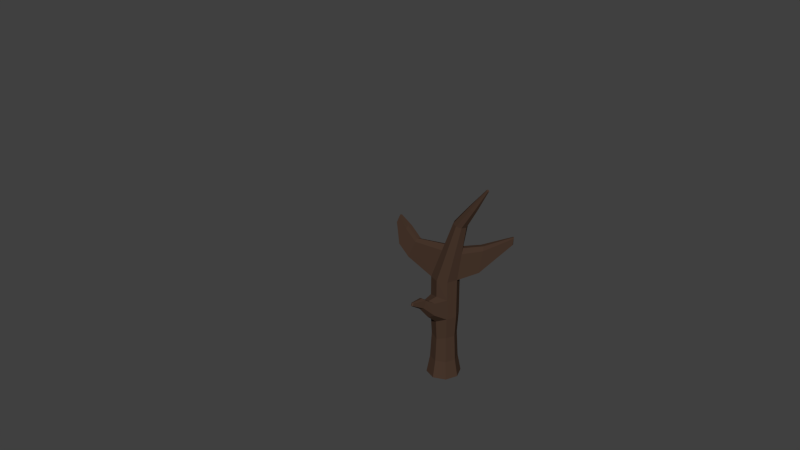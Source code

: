 # Source: lowpoly_tree.blend  (saved by Blender 2.71.0; exported with 4.5.12 LTS)
import bpy
from mathutils import Matrix  # noqa: F401  (used for matrix-valued properties, if any)

bpy.ops.wm.read_factory_settings(use_empty=True)
scene = bpy.context.scene
scene.name = 'Scene'

# ---- collections
col_collection_1 = bpy.data.collections.new('Collection 1'); scene.collection.children.link(col_collection_1)
col_collection_2 = bpy.data.collections.new('Collection 2'); scene.collection.children.link(col_collection_2)
col_collection_2.hide_render = True
col_collection_2.hide_viewport = True

# ---- materials (node trees are filled in below, after node groups)
mat_bark = bpy.data.materials.new('Bark')
mat_bark.alpha_threshold = 0.0
mat_bark.diffuse_color = (0.06663, 0.0382, 0.02624, 1.0)
mat_bark.roughness = 0.5
mat_bark.line_color = (0.0, 0.0, 0.0, 1.0)
mat_leaves2 = bpy.data.materials.new('Leaves2')
mat_leaves2.alpha_threshold = 0.0
mat_leaves2.diffuse_color = (0.2582, 0.7991, 0.04231, 1.0)
mat_leaves2.roughness = 0.5
mat_leaves2.line_color = (0.0, 0.0, 0.0, 1.0)
mat_leaves2_2 = bpy.data.materials.new('Leaves2-2')
mat_leaves2_2.alpha_threshold = 0.0
mat_leaves2_2.diffuse_color = (0.1683, 0.5271, 0.07036, 1.0)
mat_leaves2_2.roughness = 0.5
mat_leaves2_2.line_color = (0.0, 0.0, 0.0, 1.0)
mat_leaves2_3 = bpy.data.materials.new('Leaves2-3')
mat_leaves2_3.alpha_threshold = 0.0
mat_leaves2_3.diffuse_color = (0.1498, 0.477, 0.06744, 1.0)
mat_leaves2_3.roughness = 0.5
mat_leaves2_3.line_color = (0.0, 0.0, 0.0, 1.0)
mat_leave = bpy.data.materials.new('Leave')
mat_leave.alpha_threshold = 0.0
mat_leave.diffuse_color = (0.02624, 0.1529, 0.0185, 1.0)
mat_leave.roughness = 0.5
mat_leave.line_color = (0.0, 0.0, 0.0, 1.0)

# ---- material node trees
mat_bark.use_nodes = True; mat_bark.node_tree.nodes.clear()
_N = mat_bark.node_tree.nodes; _L = mat_bark.node_tree.links
n0 = _N.new('ShaderNodeOutputMaterial'); n0.name = 'Material Output'; n0.location = (300, 300)
n1 = _N.new('ShaderNodeBsdfDiffuse'); n1.name = 'Diffuse BSDF'; n1.location = (10, 300)
n1.inputs[0].default_value = (0.06681, 0.03844, 0.0259, 1.0)
_L.new(n1.outputs[0], n0.inputs[0])
n0.is_active_output = True
mat_leaves2.use_nodes = True; mat_leaves2.node_tree.nodes.clear()
_N = mat_leaves2.node_tree.nodes; _L = mat_leaves2.node_tree.links
n0 = _N.new('ShaderNodeOutputMaterial'); n0.name = 'Material Output'; n0.location = (300, 300)
n1 = _N.new('ShaderNodeBsdfDiffuse'); n1.name = 'Diffuse BSDF'; n1.location = (10, 300)
n1.inputs[0].default_value = (0.2577, 0.8, 0.04293, 1.0)
_L.new(n1.outputs[0], n0.inputs[0])
n0.is_active_output = True
mat_leaves2_2.use_nodes = True; mat_leaves2_2.node_tree.nodes.clear()
_N = mat_leaves2_2.node_tree.nodes; _L = mat_leaves2_2.node_tree.links
n0 = _N.new('ShaderNodeOutputMaterial'); n0.name = 'Material Output'; n0.location = (300, 300)
n1 = _N.new('ShaderNodeBsdfDiffuse'); n1.name = 'Diffuse BSDF'; n1.location = (10, 300)
n1.inputs[0].default_value = (0.1678, 0.5271, 0.07035, 1.0)
_L.new(n1.outputs[0], n0.inputs[0])
n0.is_active_output = True
mat_leaves2_3.use_nodes = True; mat_leaves2_3.node_tree.nodes.clear()
_N = mat_leaves2_3.node_tree.nodes; _L = mat_leaves2_3.node_tree.links
n0 = _N.new('ShaderNodeOutputMaterial'); n0.name = 'Material Output'; n0.location = (300, 300)
n1 = _N.new('ShaderNodeBsdfDiffuse'); n1.name = 'Diffuse BSDF'; n1.location = (10, 300)
n1.inputs[0].default_value = (0.1204, 0.3757, 0.05516, 1.0)
_L.new(n1.outputs[0], n0.inputs[0])
n0.is_active_output = True
mat_leave.use_nodes = True; mat_leave.node_tree.nodes.clear()
_N = mat_leave.node_tree.nodes; _L = mat_leave.node_tree.links
n0 = _N.new('ShaderNodeOutputMaterial'); n0.name = 'Material Output'; n0.location = (300, 300)
n1 = _N.new('ShaderNodeBsdfDiffuse'); n1.name = 'Diffuse BSDF'; n1.location = (10, 300)
n1.inputs[0].default_value = (0.02576, 0.1523, 0.01882, 1.0)
_L.new(n1.outputs[0], n0.inputs[0])
n0.is_active_output = True

# ---- world
world_world = bpy.data.worlds.new('World'); scene.world = world_world
world_world.color = (0.05088, 0.05088, 0.05088)
world_world.use_sun_shadow = False
world_world.sun_shadow_jitter_overblur = 0.0
world_world.cycles.sampling_method = 'MANUAL'
world_world.cycles.sample_map_resolution = 256

# ---- meshes
me_cylinder_007 = bpy.data.meshes.new('Cylinder.007')
me_cylinder_007.from_pydata([(1.805e-09, 1.242, -1.0), (0.0, 1.0, 1.0), (0.8784, 0.8784, -1.0), (0.7071, 0.7071, 1.0), (1.242, -5.43e-08, -1.0), (1.0, -4.371e-08, 1.0), (0.8784, -0.8784, -1.0), (0.7071, -0.7071, 1.0), (-1.068e-07, -1.242, -1.0), (-8.742e-08, -1.0, 1.0), (-0.8784, -0.8784, -1.0), (-0.7071, -0.7071, 1.0), (-1.242, 1.481e-08, -1.0), (-1.0, 1.192e-08, 1.0), (-0.8784, 0.8784, -1.0), (-0.7071, 0.7071, 1.0), (0.0, 1.0, 1.0), (0.7071, 0.7071, 1.0), (1.0, -4.371e-08, 1.0), (0.7071, -0.7071, 1.0), (-8.742e-08, -1.0, 1.0), (-0.7071, -0.7071, 1.0), (-1.0, 1.192e-08, 1.0), (-0.7071, 0.7071, 1.0), (0.0, 1.0, 1.0), (0.7239, 0.7331, 0.9854), (1.0, -4.371e-08, 1.0), (0.7071, -0.7071, 1.0), (-8.742e-08, -1.0, 1.0), (-0.7071, -0.7071, 1.0), (-1.0, 1.192e-08, 1.0), (-0.7071, 0.7071, 1.0), (3.288, 0.09377, 2.91), (3.341, 0.0663, 2.9), (3.363, -1.704e-07, 2.896), (3.341, -0.0663, 2.9), (3.288, -0.09377, 2.91), (3.235, -0.0663, 2.92), (3.213, -1.802e-07, 2.924), (3.235, 0.0663, 2.92), (1.168, 0.5165, 2.12), (0.8166, 0.3652, 2.138), (0.6711, -1.567e-07, 2.146), (0.8166, -0.3652, 2.138), (1.168, -0.5165, 2.12), (1.519, -0.3652, 2.101), (1.664, -1.576e-07, 2.093), (1.519, 0.3652, 2.101), (0.0, 1.0, -0.6633), (0.7071, 0.7071, -0.6633), (1.0, -4.371e-08, -0.6633), (0.7071, -0.7071, -0.6633), (-8.742e-08, -1.0, -0.6633), (-0.7071, -0.7071, -0.6633), (-1.0, 1.192e-08, -0.6633), (-0.7071, 0.7071, -0.6633), (1.974, 0.2398, 2.52), (1.881, -1.679e-07, 2.526), (1.974, -0.2398, 2.52), (2.199, -0.3391, 2.504), (2.424, -0.2398, 2.488), (2.517, -1.631e-07, 2.482), (2.424, 0.2398, 2.488), (2.199, 0.3391, 2.504), (0.5852, 0.7577, 1.561), (0.05646, 0.5358, 1.57), (-0.07665, -0.02009, 1.626), (0.05646, -0.5358, 1.57), (0.5852, -0.7577, 1.561), (1.114, -0.5358, 1.552), (1.333, -1.008e-07, 1.548), (1.073, 0.4377, 1.598), (-3.506, -0.593, 1.46), (-3.332, -0.1682, 1.458), (-3.332, -1.018, 1.458), (-2.81, -0.2712, 1.792), (-2.882, -0.6051, 1.826), (-2.81, -0.9148, 1.792), (-2.181, -0.6707, 1.558), (-2.254, -0.361, 1.592), (-2.181, -0.02708, 1.558), (-2.704, -0.7737, 1.224), (-2.704, 0.07585, 1.224), (-2.878, -0.3489, 1.227), (0.0, 1.0, 0.6375), (0.7071, 0.7071, 0.6375), (1.0, -4.371e-08, 0.6375), (0.7071, -0.7071, 0.6375), (-0.0137, -0.9812, 0.6812), (-0.7071, -0.7071, 0.6375), (-1.0, 1.192e-08, 0.6375), (-0.7142, 0.7156, 0.6741), (0.0, 1.0, 0.2457), (0.7071, 0.7071, 0.2457), (1.0, -4.371e-08, 0.2457), (0.7071, -0.7071, 0.2457), (-0.008101, -0.9934, 0.1673), (-0.7071, -0.7071, 0.2457), (-1.0, 1.192e-08, 0.2457), (-0.6967, 0.6947, 0.1922), (0.7071, -0.7071, 0.6375), (-0.0137, -0.9812, 0.6812), (-0.7071, -0.7071, 0.6375), (0.7071, -0.7071, 0.2457), (-0.008101, -0.9934, 0.1673), (-0.7071, -0.7071, 0.2457), (0.3264, -1.574, 0.6377), (-0.1263, -1.746, 0.6652), (-0.5618, -1.574, 0.6377), (0.3264, -1.574, 0.3917), (-0.1228, -1.754, 0.3424), (-0.5618, -1.574, 0.3917), (0.3264, -1.574, 0.6377), (-0.1263, -1.746, 0.6652), (-0.5618, -1.574, 0.6377), (0.3264, -1.574, 0.3917), (-0.1228, -1.754, 0.3424), (-0.5618, -1.574, 0.3917), (0.03717, -2.22, 0.7492), (-0.2351, -2.279, 0.7743), (-0.4908, -2.187, 0.7514), (0.01643, -2.408, 0.6108), (-0.2605, -2.53, 0.5931), (-0.5115, -2.375, 0.613), (-0.2058, -3.262, 0.7907), (-0.2956, -3.281, 0.799), (-0.3799, -3.251, 0.7914), (-0.2126, -3.324, 0.745), (-0.3039, -3.364, 0.7392), (-0.3867, -3.313, 0.7458), (1.351, 1.718, 1.157), (1.951, 1.497, 1.145), (2.18, 0.8895, 1.157), (1.836, 1.517, 1.621), (2.455, 0.8895, 1.61), (2.24, 1.252, 1.652), (3.582, 2.618, 1.694), (3.761, 2.553, 1.69), (3.829, 2.372, 1.694), (3.727, 2.559, 1.832), (3.911, 2.372, 1.829), (3.847, 2.48, 1.841), (-0.6833, 1.664, 0.7043), (-1.368, 0.9786, 0.7043), (-1.173, 1.469, 0.7294), (-0.6833, 1.664, 0.4359), (-1.368, 0.9786, 0.4359), (-1.161, 1.454, 0.3993), (-1.229, 1.948, 0.7348), (-1.615, 1.562, 0.7348), (-1.504, 1.839, 0.7489), (-1.229, 1.948, 0.5835), (-1.615, 1.562, 0.5835), (-1.498, 1.83, 0.5629), (-1.872, 1.972, 0.8513), (-2.065, 1.779, 0.8513), (-2.01, 1.917, 0.8583), (-1.872, 1.972, 0.7758), (-2.065, 1.779, 0.7758), (-2.007, 1.913, 0.7654), (-3.555, -0.9126, 1.883), (-3.484, -0.741, 1.882), (-3.484, -1.084, 1.882), (-3.273, -0.7826, 2.017), (-3.303, -0.9174, 2.031), (-3.273, -1.043, 2.017), (1.595e-05, 0.9, -0.1668), (0.6364, 0.6364, -0.1668), (0.9, -3.955e-05, -0.1668), (0.6364, -0.6364, -0.1668), (-0.003973, -0.8968, -0.2054), (-0.6364, -0.6364, -0.1668), (-0.9, -3.95e-05, -0.1668), (-0.6312, 0.6302, -0.1931)], [], [(84, 1, 3, 85), (85, 3, 5, 86), (86, 5, 7, 87), (87, 7, 9, 88), (88, 9, 11, 89), (89, 11, 13, 90), (1, 15, 23, 16), (91, 15, 1, 84), (90, 13, 15, 91), (0, 2, 4, 6, 8, 10, 12, 14), (16, 23, 31, 24), (15, 13, 22, 23), (13, 11, 21, 22), (11, 9, 20, 21), (9, 7, 19, 20), (7, 5, 18, 19), (5, 3, 17, 18), (3, 1, 16, 17), (63, 56, 39, 32), (23, 22, 30, 31), (22, 21, 29, 30), (21, 20, 28, 29), (20, 19, 27, 28), (19, 18, 26, 27), (18, 17, 25, 26), (17, 16, 24, 25), (33, 32, 39, 38, 37, 36, 35, 34), (56, 57, 38, 39), (57, 58, 37, 38), (58, 59, 36, 37), (59, 60, 35, 36), (60, 61, 34, 35), (61, 62, 33, 34), (62, 63, 32, 33), (64, 65, 41, 40), (65, 66, 42, 41), (66, 67, 43, 42), (67, 68, 44, 43), (68, 69, 45, 44), (69, 70, 46, 45), (70, 71, 47, 46), (71, 64, 40, 47), (0, 48, 49, 2), (2, 49, 50, 4), (4, 50, 51, 6), (6, 51, 52, 8), (8, 52, 53, 10), (10, 53, 54, 12), (14, 55, 48, 0), (12, 54, 55, 14), (40, 41, 56, 63), (41, 42, 57, 56), (42, 43, 58, 57), (43, 44, 59, 58), (44, 45, 60, 59), (45, 46, 61, 60), (46, 47, 62, 61), (47, 40, 63, 62), (24, 31, 65, 64), (76, 75, 163, 164), (83, 81, 74, 72), (29, 28, 68, 67), (28, 27, 69, 68), (27, 26, 70, 69), (71, 70, 134, 135), (64, 71, 135, 133), (81, 78, 77, 74), (79, 80, 75, 76), (82, 83, 72, 73), (80, 82, 73, 75), (78, 79, 76, 77), (66, 65, 80, 79), (67, 66, 79, 78), (29, 67, 78, 81), (65, 31, 82, 80), (31, 30, 83, 82), (30, 29, 81, 83), (92, 84, 85, 93), (93, 85, 86, 94), (94, 86, 87, 95), (96, 95, 103, 104), (97, 96, 104, 105), (97, 89, 90, 98), (92, 99, 147, 145), (99, 98, 146, 147), (166, 92, 93, 167), (167, 93, 94, 168), (168, 94, 95, 169), (169, 95, 96, 170), (170, 96, 97, 171), (171, 97, 98, 172), (173, 99, 92, 166), (172, 98, 99, 173), (104, 103, 109, 110), (105, 104, 110, 111), (89, 97, 105, 102), (95, 87, 100, 103), (88, 89, 102, 101), (87, 88, 101, 100), (110, 109, 115, 116), (111, 110, 116, 117), (102, 105, 111, 108), (103, 100, 106, 109), (101, 102, 108, 107), (100, 101, 107, 106), (116, 115, 121, 122), (117, 116, 122, 123), (108, 111, 117, 114), (109, 106, 112, 115), (107, 108, 114, 113), (106, 107, 113, 112), (122, 121, 127, 128), (123, 122, 128, 129), (114, 117, 123, 120), (115, 112, 118, 121), (113, 114, 120, 119), (112, 113, 119, 118), (127, 124, 125, 128), (128, 125, 126, 129), (120, 123, 129, 126), (121, 118, 124, 127), (119, 120, 126, 125), (118, 119, 125, 124), (135, 134, 140, 141), (133, 135, 141, 139), (70, 26, 132, 134), (24, 64, 133, 130), (26, 25, 131, 132), (25, 24, 130, 131), (138, 137, 141, 140), (137, 136, 139, 141), (134, 132, 138, 140), (130, 133, 139, 136), (132, 131, 137, 138), (131, 130, 136, 137), (145, 147, 153, 151), (147, 146, 152, 153), (98, 90, 143, 146), (84, 92, 145, 142), (90, 91, 144, 143), (91, 84, 142, 144), (151, 153, 159, 157), (153, 152, 158, 159), (146, 143, 149, 152), (142, 145, 151, 148), (143, 144, 150, 149), (144, 142, 148, 150), (159, 156, 154, 157), (158, 155, 156, 159), (152, 149, 155, 158), (148, 151, 157, 154), (149, 150, 156, 155), (150, 148, 154, 156), (163, 161, 160, 162, 165, 164), (77, 76, 164, 165), (74, 77, 165, 162), (75, 73, 161, 163), (73, 72, 160, 161), (72, 74, 162, 160), (48, 166, 167, 49), (49, 167, 168, 50), (50, 168, 169, 51), (51, 169, 170, 52), (52, 170, 171, 53), (53, 171, 172, 54), (55, 173, 166, 48), (54, 172, 173, 55)])
me_cylinder_007.materials.append(mat_bark)
me_cylinder_007.use_remesh_preserve_volume = False
me_cylinder_007.use_remesh_preserve_attributes = False
me_cylinder_007.use_mirror_vertex_groups = False
me_cylinder_007.update()
me_icosphere = bpy.data.meshes.new('Icosphere')
me_icosphere.from_pydata([(-2.233, 1.056, -1.029), (-1.775, 0.4652, -0.4907), (-2.55, 0.3268, -0.835), (-2.902, 1.238, -1.148), (-2.6, 1.705, -0.5798), (-1.789, 1.373, -0.2262), (-2.406, 0.1457, -0.001397), (-3.153, 0.5602, -0.3266), (-3.283, 1.265, -0.1087), (-2.394, 1.448, 0.3167), (-1.883, 0.7519, 0.3128), (-2.731, 0.7866, 0.4719), (-2.399, 0.6545, -1.053), (-1.88, 0.7262, -0.8427), (-2.118, 0.3036, -0.7271), (-1.625, 0.8836, -0.4235), (-1.913, 1.279, -0.6593), (-2.615, 1.173, -1.185), (-2.802, 0.7828, -1.174), (-2.423, 1.496, -0.8204), (-2.778, 1.517, -0.9518), (-2.178, 1.703, -0.2977), (-1.725, 0.5548, -0.05566), (-1.689, 1.052, 0.04874), (-2.489, 0.1158, -0.4396), (-2.032, 0.1985, -0.2403), (-3.093, 0.926, -0.92), (-2.935, 0.3773, -0.6744), (-3.049, 1.536, -0.4413), (-3.114, 1.353, -0.7855), (-2.004, 1.544, 0.1042), (-2.635, 1.669, -0.05535), (-2.095, 0.367, 0.2319), (-2.835, 0.2333, -0.09041), (-3.258, 0.9686, -0.2016), (-3.025, 1.37, 0.1926), (-2.031, 1.166, 0.3931), (-2.592, 0.3885, 0.3246), (-2.285, 0.7448, 0.5093), (-3.025, 0.611, 0.187), (-3.106, 1.033, 0.3351), (-2.612, 1.137, 0.5245), (-3.414, 0.3705, -0.5127), (-3.949, -0.4177, -0.2817), (-3.909, 0.2404, -1.008), (-3.659, 1.174, -1.004), (-3.518, 1.272, -0.02365), (-3.954, 0.35, 0.4675), (-4.717, -0.14, -0.8093), (-4.407, 0.7789, -1.036), (-4.37, 1.485, -0.7473), (-4.343, 1.108, 0.3725), (-4.765, 0.02081, 0.192), (-5.029, 0.7409, -0.3671), (-3.613, 0.347, -0.9504), (-3.534, -0.1661, -0.3351), (-3.832, -0.2698, -0.8046), (-3.884, -0.1878, 0.1774), (-3.556, 0.2869, 0.1505), (-3.565, 0.9184, -0.8132), (-3.718, 0.8782, -1.067), (-3.496, 0.9575, -0.2049), (-3.623, 1.242, -0.5696), (-3.682, 0.9819, 0.4372), (-4.407, -0.2883, 0.04115), (-4.346, 0.05891, 0.4181), (-4.271, -0.04961, -0.9416), (-4.379, -0.3744, -0.5342), (-3.951, 1.145, -1.133), (-4.161, 0.6083, -1.132), (-3.873, 1.533, -0.4758), (-3.902, 1.385, -0.9182), (-4.159, 0.7541, 0.584), (-3.849, 1.463, 0.1837), (-4.855, -0.1117, -0.2245), (-4.66, 0.2659, -0.9825), (-4.464, 1.194, -1.027), (-4.346, 1.591, -0.1749), (-4.661, 0.4961, 0.4065), (-5.018, 0.2564, -0.5812), (-5.015, 0.3649, -0.007855), (-4.844, 0.7481, -0.8843), (-4.764, 1.332, -0.452), (-4.838, 1.045, 0.08254), (-2.53, -0.5949, -1.922), (-3.12, -1.142, -1.674), (-3.017, -0.5926, -2.319), (-2.77, 0.1782, -2.32), (-2.424, 0.2388, -1.589), (-2.897, -0.4895, -1.032), (-3.745, -0.7319, -2.088), (-3.348, -0.03802, -2.255), (-3.221, 0.4521, -2.119), (-3.066, 0.164, -1.141), (-3.677, -0.5846, -1.211), (-3.781, 0.07652, -1.69), (-2.755, -0.5695, -2.287), (-2.716, -1.023, -1.755), (-3.026, -1.043, -2.143), (-2.98, -0.9621, -1.281), (-2.597, -0.6336, -1.336), (-2.698, -0.05128, -2.197), (-2.839, -0.08584, -2.369), (-2.478, -0.04167, -1.693), (-2.689, 0.2414, -2.039), (-2.527, -0.01132, -1.093), (-3.455, -0.9284, -1.362), (-3.298, -0.6475, -1.042), (-3.357, -0.7565, -2.237), (-3.492, -1.008, -1.866), (-3.011, 0.2191, -2.412), (-3.186, -0.2282, -2.389), (-2.808, 0.4401, -2.008), (-2.93, 0.4079, -2.267), (-2.97, -0.09984, -0.9229), (-2.614, 0.3522, -1.445), (-3.814, -0.6765, -1.567), (-3.618, -0.4007, -2.25), (-3.343, 0.2917, -2.246), (-3.078, 0.4352, -1.73), (-3.466, -0.2046, -1.039), (-3.893, -0.3269, -1.875), (-3.825, -0.2355, -1.375), (-3.669, 0.04009, -2.129), (-3.468, 0.3409, -1.824), (-3.521, 0.218, -1.358), (-1.617, 1.151, -0.7137), (-0.8052, 1.355, -1.102), (-1.375, 1.677, -0.3957), (-2.209, 1.839, -0.4409), (-2.43, 1.399, -1.137), (-1.707, 1.329, -2.176), (-0.8706, 2.211, -0.7502), (-1.714, 2.237, -0.5873), (-2.227, 2.337, -0.7674), (-2.102, 1.826, -1.928), (-1.086, 1.763, -2.238), (-1.626, 2.534, -1.475), (-1.53, 1.446, -0.3834), (-1.124, 1.069, -0.8698), (-0.9545, 1.422, -0.5239), (-0.8672, 1.269, -1.937), (-1.492, 1.079, -1.549), (-2.033, 1.634, -0.5275), (-1.932, 1.781, -0.3719), (-2.147, 1.331, -1.007), (-2.304, 1.737, -0.7223), (-2.228, 1.252, -1.753), (-0.7271, 1.564, -2.02), (-1.249, 1.474, -2.408), (-1.049, 1.883, -0.5225), (-0.7548, 1.797, -0.9364), (-2.124, 2.096, -0.3958), (-1.624, 2.026, -0.3974), (-2.425, 1.936, -0.7998), (-2.337, 2.086, -0.5528), (-2.015, 1.565, -2.145), (-2.435, 1.596, -1.333), (-0.9051, 2.011, -1.656), (-1.242, 2.298, -0.5992), (-2.018, 2.395, -0.6363), (-2.298, 2.108, -1.237), (-1.537, 1.888, -2.171), (-1.163, 2.494, -1.055), (-1.29, 2.204, -1.904), (-1.619, 2.537, -0.7891), (-2.028, 2.427, -1.274), (-1.918, 2.298, -1.936), (-3.759, 1.101, -1.689), (-4.408, 0.9432, -1.958), (-3.743, 1.078, -2.225), (-3.289, 1.576, -2.072), (-3.533, 1.805, -1.466), (-4.389, 1.6, -1.493), (-4.259, 1.244, -2.606), (-3.677, 1.587, -2.432), (-3.481, 1.962, -2.287), (-4.108, 2.077, -1.679), (-4.671, 1.66, -2.118), (-4.144, 1.989, -2.447), (-3.636, 1.041, -2.029), (-4.13, 0.8986, -1.723), (-4.05, 0.8173, -2.132), (-4.493, 1.185, -1.666), (-4.146, 1.308, -1.438), (-3.431, 1.437, -1.956), (-3.409, 1.383, -2.139), (-3.622, 1.576, -1.549), (-3.387, 1.705, -1.876), (-3.977, 1.833, -1.28), (-4.64, 1.299, -2.035), (-4.63, 1.582, -1.771), (-4.013, 1.074, -2.414), (-4.4, 1.063, -2.314), (-3.323, 1.632, -2.285), (-3.614, 1.359, -2.385), (-3.369, 1.891, -1.946), (-3.287, 1.802, -2.16), (-4.31, 1.942, -1.497), (-3.649, 1.988, -1.527), (-4.566, 1.495, -2.391), (-3.961, 1.393, -2.607), (-3.533, 1.829, -2.431), (-3.651, 2.059, -1.991), (-4.508, 1.947, -1.894), (-4.267, 1.655, -2.609), (-4.485, 1.89, -2.311), (-3.857, 1.771, -2.59), (-3.81, 2.053, -2.305), (-4.159, 2.15, -2.103)], [], [(0, 13, 12), (1, 13, 15), (0, 12, 17), (0, 17, 19), (0, 19, 16), (1, 15, 22), (2, 14, 24), (3, 18, 26), (4, 20, 28), (5, 21, 30), (1, 22, 25), (2, 24, 27), (3, 26, 29), (4, 28, 31), (5, 30, 23), (6, 32, 37), (7, 33, 39), (8, 34, 40), (9, 35, 41), (10, 36, 38), (12, 14, 2), (12, 13, 14), (13, 1, 14), (15, 16, 5), (15, 13, 16), (13, 0, 16), (17, 18, 3), (17, 12, 18), (12, 2, 18), (19, 20, 4), (19, 17, 20), (17, 3, 20), (16, 21, 5), (16, 19, 21), (19, 4, 21), (22, 23, 10), (22, 15, 23), (15, 5, 23), (24, 25, 6), (24, 14, 25), (14, 1, 25), (26, 27, 7), (26, 18, 27), (18, 2, 27), (28, 29, 8), (28, 20, 29), (20, 3, 29), (30, 31, 9), (30, 21, 31), (21, 4, 31), (25, 32, 6), (25, 22, 32), (22, 10, 32), (27, 33, 7), (27, 24, 33), (24, 6, 33), (29, 34, 8), (29, 26, 34), (26, 7, 34), (31, 35, 9), (31, 28, 35), (28, 8, 35), (23, 36, 10), (23, 30, 36), (30, 9, 36), (37, 38, 11), (37, 32, 38), (32, 10, 38), (39, 37, 11), (39, 33, 37), (33, 6, 37), (40, 39, 11), (40, 34, 39), (34, 7, 39), (41, 40, 11), (41, 35, 40), (35, 8, 40), (38, 41, 11), (38, 36, 41), (36, 9, 41), (42, 55, 54), (43, 55, 57), (42, 54, 59), (42, 59, 61), (42, 61, 58), (43, 57, 64), (44, 56, 66), (45, 60, 68), (46, 62, 70), (47, 63, 72), (43, 64, 67), (44, 66, 69), (45, 68, 71), (46, 70, 73), (47, 72, 65), (48, 74, 79), (49, 75, 81), (50, 76, 82), (51, 77, 83), (52, 78, 80), (54, 56, 44), (54, 55, 56), (55, 43, 56), (57, 58, 47), (57, 55, 58), (55, 42, 58), (59, 60, 45), (59, 54, 60), (54, 44, 60), (61, 62, 46), (61, 59, 62), (59, 45, 62), (58, 63, 47), (58, 61, 63), (61, 46, 63), (64, 65, 52), (64, 57, 65), (57, 47, 65), (66, 67, 48), (66, 56, 67), (56, 43, 67), (68, 69, 49), (68, 60, 69), (60, 44, 69), (70, 71, 50), (70, 62, 71), (62, 45, 71), (72, 73, 51), (72, 63, 73), (63, 46, 73), (67, 74, 48), (67, 64, 74), (64, 52, 74), (69, 75, 49), (69, 66, 75), (66, 48, 75), (71, 76, 50), (71, 68, 76), (68, 49, 76), (73, 77, 51), (73, 70, 77), (70, 50, 77), (65, 78, 52), (65, 72, 78), (72, 51, 78), (79, 80, 53), (79, 74, 80), (74, 52, 80), (81, 79, 53), (81, 75, 79), (75, 48, 79), (82, 81, 53), (82, 76, 81), (76, 49, 81), (83, 82, 53), (83, 77, 82), (77, 50, 82), (80, 83, 53), (80, 78, 83), (78, 51, 83), (84, 97, 96), (85, 97, 99), (84, 96, 101), (84, 101, 103), (84, 103, 100), (85, 99, 106), (86, 98, 108), (87, 102, 110), (88, 104, 112), (89, 105, 114), (85, 106, 109), (86, 108, 111), (87, 110, 113), (88, 112, 115), (89, 114, 107), (90, 116, 121), (91, 117, 123), (92, 118, 124), (93, 119, 125), (94, 120, 122), (96, 98, 86), (96, 97, 98), (97, 85, 98), (99, 100, 89), (99, 97, 100), (97, 84, 100), (101, 102, 87), (101, 96, 102), (96, 86, 102), (103, 104, 88), (103, 101, 104), (101, 87, 104), (100, 105, 89), (100, 103, 105), (103, 88, 105), (106, 107, 94), (106, 99, 107), (99, 89, 107), (108, 109, 90), (108, 98, 109), (98, 85, 109), (110, 111, 91), (110, 102, 111), (102, 86, 111), (112, 113, 92), (112, 104, 113), (104, 87, 113), (114, 115, 93), (114, 105, 115), (105, 88, 115), (109, 116, 90), (109, 106, 116), (106, 94, 116), (111, 117, 91), (111, 108, 117), (108, 90, 117), (113, 118, 92), (113, 110, 118), (110, 91, 118), (115, 119, 93), (115, 112, 119), (112, 92, 119), (107, 120, 94), (107, 114, 120), (114, 93, 120), (121, 122, 95), (121, 116, 122), (116, 94, 122), (123, 121, 95), (123, 117, 121), (117, 90, 121), (124, 123, 95), (124, 118, 123), (118, 91, 123), (125, 124, 95), (125, 119, 124), (119, 92, 124), (122, 125, 95), (122, 120, 125), (120, 93, 125), (126, 139, 138), (127, 139, 141), (126, 138, 143), (126, 143, 145), (126, 145, 142), (127, 141, 148), (128, 140, 150), (129, 144, 152), (130, 146, 154), (131, 147, 156), (127, 148, 151), (128, 150, 153), (129, 152, 155), (130, 154, 157), (131, 156, 149), (132, 158, 163), (133, 159, 165), (134, 160, 166), (135, 161, 167), (136, 162, 164), (138, 140, 128), (138, 139, 140), (139, 127, 140), (141, 142, 131), (141, 139, 142), (139, 126, 142), (143, 144, 129), (143, 138, 144), (138, 128, 144), (145, 146, 130), (145, 143, 146), (143, 129, 146), (142, 147, 131), (142, 145, 147), (145, 130, 147), (148, 149, 136), (148, 141, 149), (141, 131, 149), (150, 151, 132), (150, 140, 151), (140, 127, 151), (152, 153, 133), (152, 144, 153), (144, 128, 153), (154, 155, 134), (154, 146, 155), (146, 129, 155), (156, 157, 135), (156, 147, 157), (147, 130, 157), (151, 158, 132), (151, 148, 158), (148, 136, 158), (153, 159, 133), (153, 150, 159), (150, 132, 159), (155, 160, 134), (155, 152, 160), (152, 133, 160), (157, 161, 135), (157, 154, 161), (154, 134, 161), (149, 162, 136), (149, 156, 162), (156, 135, 162), (163, 164, 137), (163, 158, 164), (158, 136, 164), (165, 163, 137), (165, 159, 163), (159, 132, 163), (166, 165, 137), (166, 160, 165), (160, 133, 165), (167, 166, 137), (167, 161, 166), (161, 134, 166), (164, 167, 137), (164, 162, 167), (162, 135, 167), (168, 181, 180), (169, 181, 183), (168, 180, 185), (168, 185, 187), (168, 187, 184), (169, 183, 190), (170, 182, 192), (171, 186, 194), (172, 188, 196), (173, 189, 198), (169, 190, 193), (170, 192, 195), (171, 194, 197), (172, 196, 199), (173, 198, 191), (174, 200, 205), (175, 201, 207), (176, 202, 208), (177, 203, 209), (178, 204, 206), (180, 182, 170), (180, 181, 182), (181, 169, 182), (183, 184, 173), (183, 181, 184), (181, 168, 184), (185, 186, 171), (185, 180, 186), (180, 170, 186), (187, 188, 172), (187, 185, 188), (185, 171, 188), (184, 189, 173), (184, 187, 189), (187, 172, 189), (190, 191, 178), (190, 183, 191), (183, 173, 191), (192, 193, 174), (192, 182, 193), (182, 169, 193), (194, 195, 175), (194, 186, 195), (186, 170, 195), (196, 197, 176), (196, 188, 197), (188, 171, 197), (198, 199, 177), (198, 189, 199), (189, 172, 199), (193, 200, 174), (193, 190, 200), (190, 178, 200), (195, 201, 175), (195, 192, 201), (192, 174, 201), (197, 202, 176), (197, 194, 202), (194, 175, 202), (199, 203, 177), (199, 196, 203), (196, 176, 203), (191, 204, 178), (191, 198, 204), (198, 177, 204), (205, 206, 179), (205, 200, 206), (200, 178, 206), (207, 205, 179), (207, 201, 205), (201, 174, 205), (208, 207, 179), (208, 202, 207), (202, 175, 207), (209, 208, 179), (209, 203, 208), (203, 176, 208), (206, 209, 179), (206, 204, 209), (204, 177, 209)])
me_icosphere.polygons.foreach_set('material_index', [1, 1, 1, 1, 1, 1, 1, 1, 1, 1, 1, 1, 1, 1, 1, 1, 1, 1, 1, 1, 1, 1, 1, 1, 1, 1, 1, 1, 1, 1, 1, 1, 1, 1, 1, 1, 1, 1, 1, 1, 1, 1, 1, 1, 1, 1, 1, 1, 1, 1, 1, 1, 1, 1, 1, 1, 1, 1, 1, 1, 1, 1, 1, 1, 1, 1, 1, 1, 1, 1, 1, 1, 1, 1, 1, 1, 1, 1, 1, 1, 0, 0, 0, 0, 0, 0, 0, 0, 0, 0, 0, 0, 0, 0, 0, 0, 0, 0, 0, 0, 0, 0, 0, 0, 0, 0, 0, 0, 0, 0, 0, 0, 0, 0, 0, 0, 0, 0, 0, 0, 0, 0, 0, 0, 0, 0, 0, 0, 0, 0, 0, 0, 0, 0, 0, 0, 0, 0, 0, 0, 0, 0, 0, 0, 0, 0, 0, 0, 0, 0, 0, 0, 0, 0, 0, 0, 0, 0, 0, 0, 0, 0, 0, 0, 0, 0, 0, 0, 0, 0, 0, 0, 0, 0, 0, 0, 0, 0, 0, 0, 0, 0, 0, 0, 0, 0, 0, 0, 0, 0, 0, 0, 0, 0, 0, 0, 0, 0, 0, 0, 0, 0, 0, 0, 0, 0, 0, 0, 0, 0, 0, 0, 0, 0, 0, 0, 0, 0, 0, 0, 0, 0, 0, 0, 0, 0, 0, 0, 0, 0, 0, 0, 0, 0, 0, 0, 0, 0, 0, 0, 2, 2, 2, 2, 2, 2, 2, 2, 2, 2, 2, 2, 2, 2, 2, 2, 2, 2, 2, 2, 2, 2, 2, 2, 2, 2, 2, 2, 2, 2, 2, 2, 2, 2, 2, 2, 2, 2, 2, 2, 2, 2, 2, 2, 2, 2, 2, 2, 2, 2, 2, 2, 2, 2, 2, 2, 2, 2, 2, 2, 2, 2, 2, 2, 2, 2, 2, 2, 2, 2, 2, 2, 2, 2, 2, 2, 2, 2, 2, 2, 1, 1, 1, 1, 1, 1, 1, 1, 1, 1, 1, 1, 1, 1, 1, 1, 1, 1, 1, 1, 1, 1, 1, 1, 1, 1, 1, 1, 1, 1, 1, 1, 1, 1, 1, 1, 1, 1, 1, 1, 1, 1, 1, 1, 1, 1, 1, 1, 1, 1, 1, 1, 1, 1, 1, 1, 1, 1, 1, 1, 1, 1, 1, 1, 1, 1, 1, 1, 1, 1, 1, 1, 1, 1, 1, 1, 1, 1, 1, 1])
me_icosphere.materials.append(mat_leaves2)
me_icosphere.materials.append(mat_leaves2_2)
me_icosphere.materials.append(mat_leaves2_3)
me_icosphere.use_remesh_preserve_volume = False
me_icosphere.use_remesh_preserve_attributes = False
me_icosphere.use_mirror_vertex_groups = False
me_icosphere.update()
me_cylinder_004 = bpy.data.meshes.new('Cylinder.004')
me_cylinder_004.from_pydata([(0.0, 1.0, -1.0), (0.0, 1.0, 1.0), (0.7071, 0.7071, -1.0), (0.7071, 0.7071, 1.0), (1.0, -4.371e-08, -1.0), (1.0, -4.371e-08, 1.0), (0.7071, -0.7071, -1.0), (0.7071, -0.7071, 1.0), (-8.742e-08, -1.0, -1.0), (-8.742e-08, -1.0, 1.0), (-0.7071, -0.7071, -1.0), (-0.7071, -0.7071, 1.0), (-1.0, 1.192e-08, -1.0), (-1.0, 1.192e-08, 1.0), (-0.7071, 0.7071, -1.0), (-0.7071, 0.7071, 1.0), (-1.49e-09, 0.8, 0.02302), (0.5657, 0.5657, 0.02302), (0.8, -7.004e-08, 0.02302), (0.5657, -0.5657, 0.02302), (-7.143e-08, -0.8, 0.02302), (-0.5657, -0.5657, 0.02302), (-0.8, -2.553e-08, 0.02302), (-0.5657, 0.5657, 0.02302)], [], [(16, 1, 3, 17), (17, 3, 5, 18), (18, 5, 7, 19), (19, 7, 9, 20), (20, 9, 11, 21), (21, 11, 13, 22), (3, 1, 15, 13, 11, 9, 7, 5), (23, 15, 1, 16), (22, 13, 15, 23), (0, 2, 4, 6, 8, 10, 12, 14), (0, 16, 17, 2), (2, 17, 18, 4), (4, 18, 19, 6), (6, 19, 20, 8), (8, 20, 21, 10), (10, 21, 22, 12), (14, 23, 16, 0), (12, 22, 23, 14)])
me_cylinder_004.materials.append(mat_bark)
me_cylinder_004.use_remesh_preserve_volume = False
me_cylinder_004.use_remesh_preserve_attributes = False
me_cylinder_004.use_mirror_vertex_groups = False
me_cylinder_004.update()
me_cylinder_003 = bpy.data.meshes.new('Cylinder.003')
me_cylinder_003.from_pydata([(-0.07302, 2.258, -1.217), (8.322e-09, 0.08247, 5.641), (1.286, 1.286, -1.0), (0.05832, 0.05832, 5.641), (2.185, -0.0007155, -1.217), (0.08247, -1.164e-09, 5.641), (1.286, -1.286, -1.0), (0.05832, -0.05832, 5.641), (-0.07302, -2.259, -1.217), (1.113e-09, -0.08247, 5.641), (-1.286, -1.286, -1.0), (-0.05832, -0.05832, 5.641), (-2.331, -0.0007153, -1.217), (-0.08247, 3.425e-09, 5.641), (-1.286, 1.286, -1.0), (-0.05832, 0.05832, 5.641), (-0.07302, 1.914, -0.09435), (-0.07302, 1.574, 1.013), (-0.07302, 1.235, 2.119), (-0.07302, 0.8954, 3.226), (-0.07302, 0.5561, 4.333), (0.3169, 0.3169, 4.55), (0.5101, 0.5101, 3.443), (0.7033, 0.7033, 2.336), (0.8965, 0.8965, 1.229), (1.09, 1.09, 0.1225), (0.4838, -0.0007154, 4.333), (0.8231, -0.0007154, 3.226), (1.163, -0.0007154, 2.119), (1.502, -0.0007154, 1.013), (1.841, -0.0007154, -0.09435), (0.3169, -0.3169, 4.55), (0.5101, -0.5101, 3.443), (0.7033, -0.7033, 2.336), (0.8965, -0.8965, 1.229), (1.09, -1.09, 0.1225), (-0.07302, -0.5575, 4.333), (-0.07302, -0.8969, 3.226), (-0.07302, -1.236, 2.119), (-0.07302, -1.576, 1.013), (-0.07302, -1.915, -0.09435), (-0.3169, -0.3169, 4.55), (-0.5101, -0.5101, 3.443), (-0.7033, -0.7033, 2.336), (-0.8965, -0.8965, 1.229), (-1.09, -1.09, 0.1225), (-0.6298, -0.0007153, 4.333), (-0.9692, -0.0007153, 3.226), (-1.309, -0.0007153, 2.119), (-1.648, -0.0007153, 1.013), (-1.987, -0.0007153, -0.09435), (-0.3169, 0.3169, 4.55), (-0.5101, 0.5101, 3.443), (-0.7033, 0.7033, 2.336), (-0.8965, 0.8965, 1.229), (-1.09, 1.09, 0.1225), (-0.07302, 0.6748, 4.222), (0.3845, 0.3845, 4.439), (0.6025, -0.0007154, 4.222), (0.3845, -0.3845, 4.439), (-0.07302, -0.6762, 4.222), (-0.3845, -0.3845, 4.439), (-0.7485, -0.0007153, 4.222), (-0.3845, 0.3845, 4.439), (-0.07302, 1.164, 3.115), (0.6631, 0.6631, 3.332), (1.092, -0.0007154, 3.115), (0.6631, -0.6631, 3.332), (-0.07302, -1.166, 3.115), (-0.6631, -0.6631, 3.332), (-1.238, -0.0007153, 3.115), (-0.6631, 0.6631, 3.332), (-0.07302, 1.548, 2.008), (0.8813, 0.8813, 2.225), (1.475, -0.0007154, 2.008), (0.8813, -0.8813, 2.225), (-0.07302, -1.549, 2.008), (-0.8813, -0.8813, 2.225), (-1.621, -0.0007153, 2.008), (-0.8813, 0.8813, 2.225), (-0.07302, 1.911, 0.9013), (1.088, 1.088, 1.118), (1.838, -0.0007154, 0.9013), (1.088, -1.088, 1.118), (-0.07302, -1.912, 0.9013), (-1.088, -1.088, 1.118), (-1.984, -0.0007153, 0.9013), (-1.088, 1.088, 1.118), (-0.07302, 2.271, -0.2056), (1.293, 1.293, 0.01128), (2.198, -0.0007155, -0.2056), (1.293, -1.293, 0.01128), (-0.07302, -2.272, -0.2056), (-1.293, -1.293, 0.01128), (-2.344, -0.0007153, -0.2056), (-1.293, 1.293, 0.01128), (1.529, 1.529, -1.111), (2.613, -0.0007155, -1.328), (1.529, -1.529, -1.111), (-0.07302, -2.686, -1.328), (-1.529, -1.529, -1.111), (-2.759, -0.0007153, -1.328), (-1.529, 1.529, -1.111), (-0.07302, 2.685, -1.328)], [], [(56, 1, 3, 57), (57, 3, 5, 58), (58, 5, 7, 59), (59, 7, 9, 60), (60, 9, 11, 61), (61, 11, 13, 62), (3, 1, 15, 13, 11, 9, 7, 5), (63, 15, 1, 56), (62, 13, 15, 63), (0, 2, 4, 6, 8, 10, 12, 14), (103, 16, 25, 96), (88, 17, 24, 89), (80, 18, 23, 81), (72, 19, 22, 73), (64, 20, 21, 65), (96, 25, 30, 97), (89, 24, 29, 90), (81, 23, 28, 82), (73, 22, 27, 74), (65, 21, 26, 66), (97, 30, 35, 98), (90, 29, 34, 91), (82, 28, 33, 83), (74, 27, 32, 75), (66, 26, 31, 67), (98, 35, 40, 99), (91, 34, 39, 92), (83, 33, 38, 84), (75, 32, 37, 76), (67, 31, 36, 68), (99, 40, 45, 100), (92, 39, 44, 93), (84, 38, 43, 85), (76, 37, 42, 77), (68, 36, 41, 69), (100, 45, 50, 101), (93, 44, 49, 94), (85, 43, 48, 86), (77, 42, 47, 78), (69, 41, 46, 70), (102, 55, 16, 103), (95, 54, 17, 88), (87, 53, 18, 80), (79, 52, 19, 72), (71, 51, 20, 64), (101, 50, 55, 102), (94, 49, 54, 95), (86, 48, 53, 87), (78, 47, 52, 79), (70, 46, 51, 71), (20, 56, 57, 21), (21, 57, 58, 26), (26, 58, 59, 31), (31, 59, 60, 36), (36, 60, 61, 41), (41, 61, 62, 46), (51, 63, 56, 20), (46, 62, 63, 51), (19, 64, 65, 22), (22, 65, 66, 27), (27, 66, 67, 32), (32, 67, 68, 37), (37, 68, 69, 42), (42, 69, 70, 47), (52, 71, 64, 19), (47, 70, 71, 52), (18, 72, 73, 23), (23, 73, 74, 28), (28, 74, 75, 33), (33, 75, 76, 38), (38, 76, 77, 43), (43, 77, 78, 48), (53, 79, 72, 18), (48, 78, 79, 53), (17, 80, 81, 24), (24, 81, 82, 29), (29, 82, 83, 34), (34, 83, 84, 39), (39, 84, 85, 44), (44, 85, 86, 49), (54, 87, 80, 17), (49, 86, 87, 54), (16, 88, 89, 25), (25, 89, 90, 30), (30, 90, 91, 35), (35, 91, 92, 40), (40, 92, 93, 45), (45, 93, 94, 50), (55, 95, 88, 16), (50, 94, 95, 55), (0, 103, 96, 2), (2, 96, 97, 4), (4, 97, 98, 6), (6, 98, 99, 8), (8, 99, 100, 10), (10, 100, 101, 12), (14, 102, 103, 0), (12, 101, 102, 14)])
me_cylinder_003.materials.append(mat_leave)
me_cylinder_003.materials.append(mat_bark)
me_cylinder_003.use_remesh_preserve_volume = False
me_cylinder_003.use_remesh_preserve_attributes = False
me_cylinder_003.use_mirror_vertex_groups = False
me_cylinder_003.update()

# ---- objects
ob_cylinder_004 = bpy.data.objects.new('Cylinder.004', me_cylinder_007)
ob_icosphere = bpy.data.objects.new('Icosphere', me_icosphere)
ob_cylinder_001 = bpy.data.objects.new('Cylinder.001', me_cylinder_004)
ob_cylinder = bpy.data.objects.new('Cylinder', me_cylinder_003)

# ---- transforms, parenting, visibility, modifiers, constraints
ob_cylinder_004.location = (0.02515, -0.2253, 0.005196)
ob_cylinder_004.scale = (0.2544, 0.2544, 1.0)
ob_cylinder_004.lineart.crease_threshold = 0.0
ob_icosphere.location = (2.946, -1.276, 2.989)
ob_icosphere.lineart.crease_threshold = 0.0
ob_cylinder_001.location = (0.01507, 0.3445, 1.028)
ob_cylinder_001.scale = (0.5479, 0.5479, 1.0)
ob_cylinder_001.lineart.crease_threshold = 0.0
ob_cylinder.location = (0.1037, 0.4877, 2.973)
ob_cylinder.lineart.crease_threshold = 0.0

# ---- collection membership
col_collection_1.objects.link(ob_cylinder_004)
col_collection_2.objects.link(ob_icosphere)
col_collection_2.objects.link(ob_cylinder_001)
col_collection_2.objects.link(ob_cylinder)

# ---- scene / render settings (as saved in the file)
scene.frame_start = 1; scene.frame_end = 250; scene.frame_set(0)
scene.render.engine = 'CYCLES'
scene.render.resolution_percentage = 50
scene.render.dither_intensity = 0.0
scene.cycles.use_denoising = False
scene.cycles.samples = 10
scene.cycles.sampling_pattern = 'TABULATED_SOBOL'
scene.cycles.light_sampling_threshold = 0.0
scene.cycles.use_adaptive_sampling = False
scene.cycles.use_light_tree = False
scene.cycles.blur_glossy = 0.0
scene.cycles.volume_bounces = 1
scene.cycles.pixel_filter_type = 'GAUSSIAN'
scene.cycles.sample_clamp_indirect = 0.0
scene.view_settings.view_transform = 'Standard'
bpy.context.view_layer.update()

# ---- added for rendering (the .blend has no active camera and no usable light): camera, sun
cam_auto = bpy.data.cameras.new('AutoCamera')
cam_auto.lens = 50.0
cam_auto.sensor_width = 36.0
cam_auto.clip_end = 1000.0
ob_auto_camera = bpy.data.objects.new('AutoCamera', cam_auto)
scene.collection.objects.link(ob_auto_camera)
ob_auto_camera.location = (10.3221, -13.8368, 10.7404)
ob_auto_camera.rotation_euler = (1.09748, -7.21219e-08, 0.694738)
scene.camera = ob_auto_camera
light_auto_sun = bpy.data.lights.new('AutoSun', 'SUN')
light_auto_sun.energy = 3.0
light_auto_sun.angle = 0.0523599
ob_auto_sun = bpy.data.objects.new('AutoSun', light_auto_sun)
scene.collection.objects.link(ob_auto_sun)
ob_auto_sun.rotation_euler = (0.872665, 0.174533, 0.523599)
bpy.context.view_layer.update()
